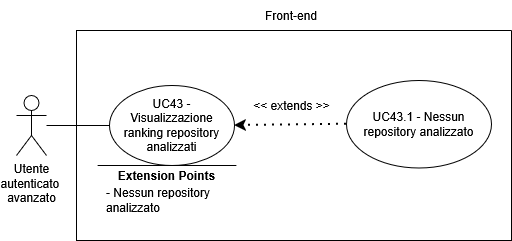

The diagram above was exported from draw.io. Its source (the exported page's mxGraphModel, read from the mxfile embedded in the PNG):
<mxGraphModel dx="1426" dy="759" grid="1" gridSize="10" guides="1" tooltips="1" connect="1" arrows="1" fold="1" page="1" pageScale="1" pageWidth="850" pageHeight="1100" math="0" shadow="0">
  <root>
    <mxCell id="0" />
    <mxCell id="1" parent="0" />
    <mxCell id="lfsnKCNqxNnkKA-rgUxu-1" parent="1" style="shape=umlActor;verticalLabelPosition=bottom;verticalAlign=top;html=1;outlineConnect=0;" value="&lt;div&gt;Utente&lt;/div&gt;&lt;div&gt;autenticato&amp;nbsp;&lt;/div&gt;&lt;div&gt;avanzato&lt;/div&gt;" vertex="1">
      <mxGeometry height="60" width="30" x="150" y="295" as="geometry" />
    </mxCell>
    <mxCell id="lfsnKCNqxNnkKA-rgUxu-2" parent="1" style="swimlane;startSize=0;" value="" vertex="1">
      <mxGeometry height="210" width="435" x="210" y="230" as="geometry">
        <mxRectangle height="40" width="50" x="270" y="110" as="alternateBounds" />
      </mxGeometry>
    </mxCell>
    <mxCell id="lfsnKCNqxNnkKA-rgUxu-3" parent="lfsnKCNqxNnkKA-rgUxu-2" style="ellipse;whiteSpace=wrap;html=1;" value="&lt;div&gt;UC43 - Visualizzazione ranking repository analizzati&lt;/div&gt;" vertex="1">
      <mxGeometry height="80" width="125" x="33" y="55" as="geometry" />
    </mxCell>
    <mxCell id="lfsnKCNqxNnkKA-rgUxu-4" parent="lfsnKCNqxNnkKA-rgUxu-2" style="ellipse;whiteSpace=wrap;html=1;" value="UC43.1 - Nessun repository analizzato" vertex="1">
      <mxGeometry height="87.5" width="145" x="270" y="50" as="geometry" />
    </mxCell>
    <mxCell id="lfsnKCNqxNnkKA-rgUxu-5" edge="1" parent="lfsnKCNqxNnkKA-rgUxu-2" source="lfsnKCNqxNnkKA-rgUxu-4" style="endArrow=classic;dashed=1;html=1;dashPattern=1 3;strokeWidth=2;rounded=0;entryX=1;entryY=0.5;entryDx=0;entryDy=0;exitX=0;exitY=0.5;exitDx=0;exitDy=0;strokeColor=default;curved=0;endFill=1;endSize=6;" target="lfsnKCNqxNnkKA-rgUxu-3" value="">
      <mxGeometry height="50" relative="1" width="50" as="geometry">
        <mxPoint x="130" y="300" as="sourcePoint" />
        <mxPoint x="180" y="250" as="targetPoint" />
      </mxGeometry>
    </mxCell>
    <mxCell id="lfsnKCNqxNnkKA-rgUxu-6" parent="lfsnKCNqxNnkKA-rgUxu-2" style="text;html=1;whiteSpace=wrap;strokeColor=none;fillColor=none;align=center;verticalAlign=middle;rounded=0;" value="&lt;div&gt;&amp;lt;&amp;lt; extends &amp;gt;&amp;gt;&lt;/div&gt;" vertex="1">
      <mxGeometry height="30" width="95" x="167.5" y="60" as="geometry" />
    </mxCell>
    <mxCell id="lfsnKCNqxNnkKA-rgUxu-7" edge="1" parent="lfsnKCNqxNnkKA-rgUxu-2" style="endArrow=none;html=1;rounded=0;" value="">
      <mxGeometry height="50" relative="1" width="50" as="geometry">
        <mxPoint x="159.88" y="135" as="sourcePoint" />
        <mxPoint x="21.13" y="135" as="targetPoint" />
      </mxGeometry>
    </mxCell>
    <mxCell id="lfsnKCNqxNnkKA-rgUxu-8" parent="lfsnKCNqxNnkKA-rgUxu-2" style="text;html=1;whiteSpace=wrap;strokeColor=none;fillColor=none;align=center;verticalAlign=middle;rounded=0;strokeWidth=5;" value="&lt;b&gt;Extension Points&lt;/b&gt;" vertex="1">
      <mxGeometry height="30" width="115" x="33" y="130" as="geometry" />
    </mxCell>
    <mxCell id="lfsnKCNqxNnkKA-rgUxu-9" parent="lfsnKCNqxNnkKA-rgUxu-2" style="text;html=1;whiteSpace=wrap;strokeColor=none;fillColor=none;align=left;verticalAlign=middle;rounded=0;" value="&lt;div align=&quot;left&quot;&gt;- Nessun repository analizzato&lt;/div&gt;" vertex="1">
      <mxGeometry height="80" width="147" x="28" y="130" as="geometry" />
    </mxCell>
    <mxCell id="lfsnKCNqxNnkKA-rgUxu-10" edge="1" parent="1" source="lfsnKCNqxNnkKA-rgUxu-1" style="endArrow=none;html=1;rounded=0;entryX=0;entryY=0.5;entryDx=0;entryDy=0;" target="lfsnKCNqxNnkKA-rgUxu-3" value="">
      <mxGeometry height="50" relative="1" width="50" as="geometry">
        <mxPoint x="250" y="520" as="sourcePoint" />
        <mxPoint x="300" y="470" as="targetPoint" />
      </mxGeometry>
    </mxCell>
    <mxCell id="lfsnKCNqxNnkKA-rgUxu-11" parent="1" style="text;html=1;whiteSpace=wrap;strokeColor=none;fillColor=none;align=center;verticalAlign=middle;rounded=0;" value="Front-end" vertex="1">
      <mxGeometry height="30" width="60" x="395" y="200" as="geometry" />
    </mxCell>
  </root>
</mxGraphModel>